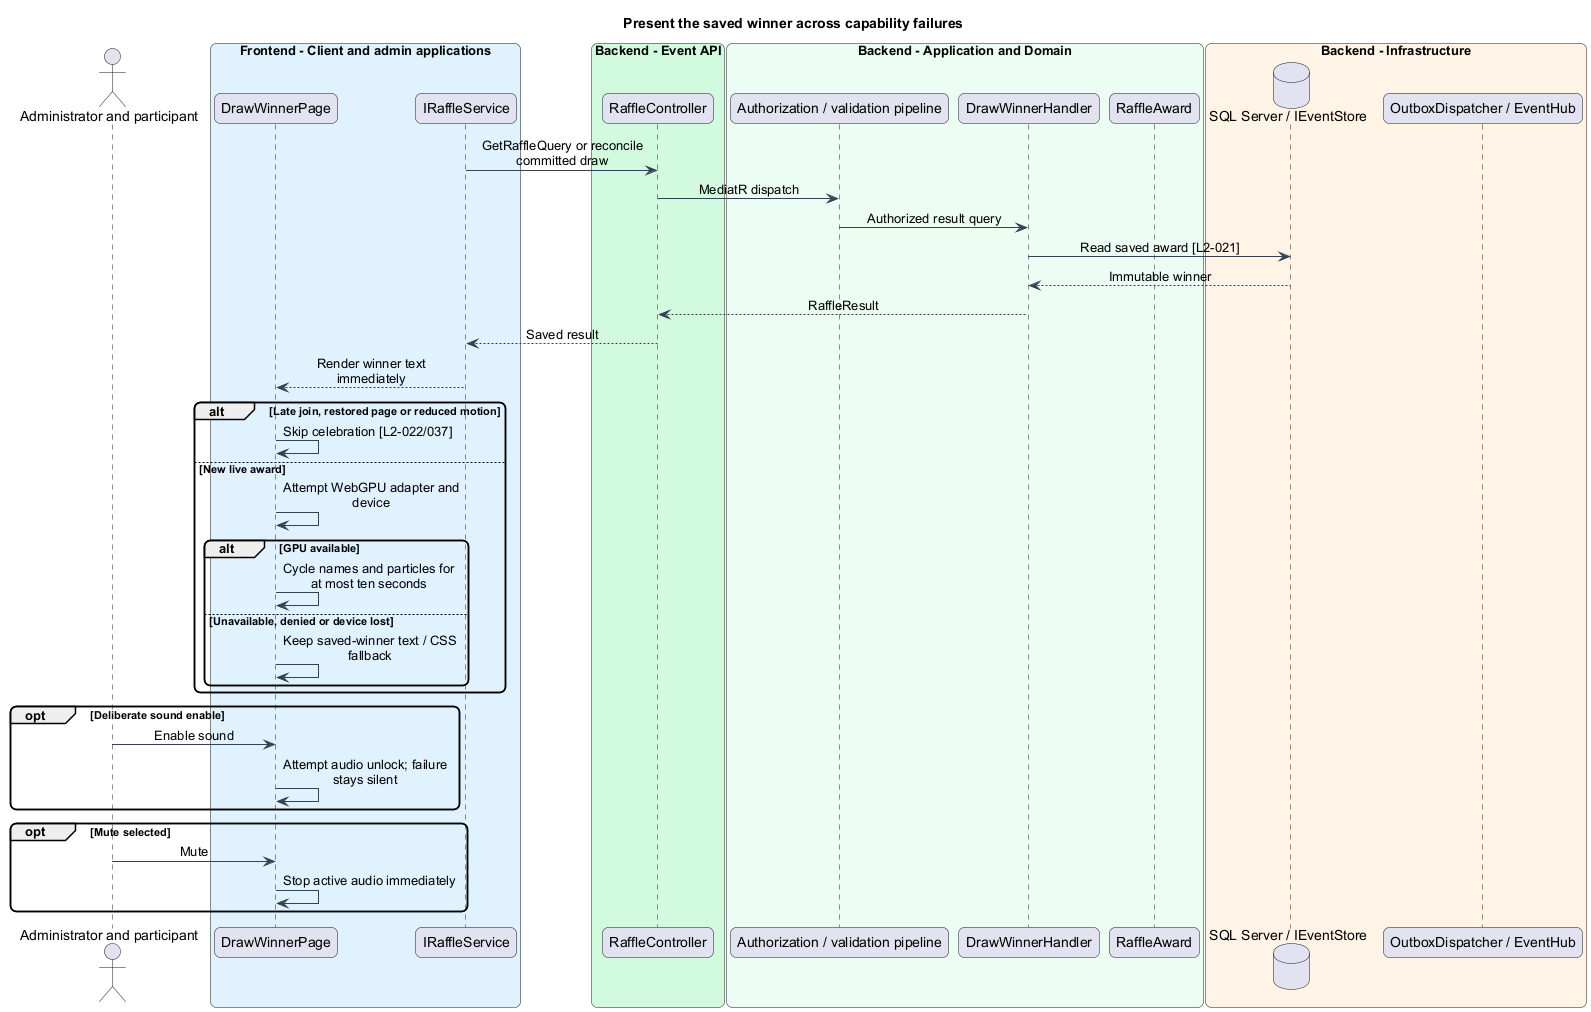

The diagram above was rendered by PlantUML. Its source (embedded in the PNG):
@startuml
skinparam backgroundColor #FFFFFF
skinparam shadowing false
skinparam roundcorner 12
skinparam defaultFontName Arial
skinparam ArrowColor #344054
skinparam classBackgroundColor #F9FAFB
skinparam classBorderColor #344054
skinparam sequenceMessageAlign center
skinparam maxMessageSize 180
title Present the saved winner across capability failures
actor "Administrator and participant" as actor
box "Frontend - Client and admin applications" #E0F2FE
participant "DrawWinnerPage" as page
participant "IRaffleService" as client
end box
box "Backend - Event API" #D1FADF
participant "RaffleController" as controller
end box
box "Backend - Application and Domain" #ECFDF3
participant "Authorization / validation pipeline" as gate
participant "DrawWinnerHandler" as handler
participant "RaffleAward" as entity
end box
box "Backend - Infrastructure" #FFF4E5
database "SQL Server / IEventStore" as db
participant "OutboxDispatcher / EventHub" as push
end box
client -> controller : GetRaffleQuery or reconcile committed draw
controller -> gate : MediatR dispatch
gate -> handler : Authorized result query
handler -> db : Read saved award [L2-021]
db --> handler : Immutable winner
handler --> controller : RaffleResult
controller --> client : Saved result
client --> page : Render winner text immediately
alt Late join, restored page or reduced motion
page -> page : Skip celebration [L2-022/037]
else New live award
page -> page : Attempt WebGPU adapter and device
alt GPU available
page -> page : Cycle names and particles for at most ten seconds
else Unavailable, denied or device lost
page -> page : Keep saved-winner text / CSS fallback
end
end
opt Deliberate sound enable
actor -> page : Enable sound
page -> page : Attempt audio unlock; failure stays silent
end
opt Mute selected
actor -> page : Mute
page -> page : Stop active audio immediately
end
@enduml